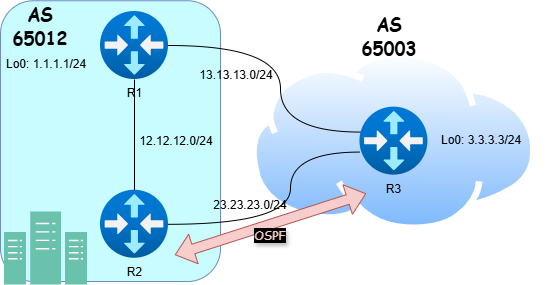

The diagram above was exported from draw.io. Its source (the exported page's mxGraphModel, read from the mxfile embedded in the PNG):
<mxGraphModel dx="1426" dy="777" grid="1" gridSize="10" guides="1" tooltips="1" connect="1" arrows="1" fold="1" page="1" pageScale="1" pageWidth="850" pageHeight="1100" math="0" shadow="0">
  <root>
    <mxCell id="0" />
    <mxCell id="1" parent="0" />
    <mxCell id="T7S_h1P1UpNH-3968J-K-4" value="" style="image;aspect=fixed;perimeter=ellipsePerimeter;html=1;align=center;shadow=0;dashed=0;spacingTop=3;image=img/lib/active_directory/internet_cloud.svg;direction=east;" vertex="1" parent="1">
      <mxGeometry x="270" y="279.25" width="286.9" height="180.75" as="geometry" />
    </mxCell>
    <mxCell id="T7S_h1P1UpNH-3968J-K-5" value="" style="rounded=1;whiteSpace=wrap;html=1;fillColor=#C8FCFF;strokeColor=#6c8ebf;" vertex="1" parent="1">
      <mxGeometry x="20" y="229.25" width="220" height="280.75" as="geometry" />
    </mxCell>
    <mxCell id="T7S_h1P1UpNH-3968J-K-6" value="" style="sketch=0;pointerEvents=1;shadow=0;dashed=0;html=1;strokeColor=#82b366;fillColor=#6AC2AD;labelPosition=center;verticalLabelPosition=bottom;verticalAlign=top;align=center;outlineConnect=0;shape=mxgraph.veeam2.datacenter;" vertex="1" parent="1">
      <mxGeometry x="23.5" y="440" width="83" height="73" as="geometry" />
    </mxCell>
    <mxCell id="T7S_h1P1UpNH-3968J-K-29" style="edgeStyle=orthogonalEdgeStyle;rounded=0;orthogonalLoop=1;jettySize=auto;html=1;endArrow=none;startFill=0;" edge="1" parent="1" source="T7S_h1P1UpNH-3968J-K-9" target="T7S_h1P1UpNH-3968J-K-14">
      <mxGeometry relative="1" as="geometry" />
    </mxCell>
    <mxCell id="T7S_h1P1UpNH-3968J-K-30" style="edgeStyle=orthogonalEdgeStyle;rounded=0;orthogonalLoop=1;jettySize=auto;html=1;curved=1;endArrow=none;startFill=0;entryX=0.014;entryY=0.367;entryDx=0;entryDy=0;entryPerimeter=0;" edge="1" parent="1" source="T7S_h1P1UpNH-3968J-K-9" target="T7S_h1P1UpNH-3968J-K-12">
      <mxGeometry relative="1" as="geometry">
        <Array as="points">
          <mxPoint x="300" y="274" />
          <mxPoint x="300" y="360" />
          <mxPoint x="380" y="360" />
        </Array>
      </mxGeometry>
    </mxCell>
    <mxCell id="T7S_h1P1UpNH-3968J-K-9" value="&lt;span style=&quot;text-wrap-mode: wrap;&quot;&gt;R1&lt;/span&gt;" style="image;aspect=fixed;html=1;points=[];align=center;fontSize=12;image=img/lib/azure2/networking/Virtual_Router.svg;fontColor=light-dark(#000000,#000000);labelBackgroundColor=none;" vertex="1" parent="1">
      <mxGeometry x="120" y="240" width="68" height="68" as="geometry" />
    </mxCell>
    <mxCell id="T7S_h1P1UpNH-3968J-K-10" value="&lt;span style=&quot;forced-color-adjust: none; font-family: Helvetica; font-size: 12px; font-style: normal; font-variant-ligatures: normal; font-variant-caps: normal; font-weight: 400; letter-spacing: normal; orphans: 2; text-align: center; text-indent: 0px; text-transform: none; widows: 2; word-spacing: 0px; -webkit-text-stroke-width: 0px; white-space: normal; text-decoration-thickness: initial; text-decoration-style: initial; text-decoration-color: initial; box-shadow: none !important;&quot;&gt;Lo0: 1.1.1.1/24&lt;/span&gt;" style="text;whiteSpace=wrap;html=1;fontColor=light-dark(#000000,#000000);labelBackgroundColor=none;" vertex="1" parent="1">
      <mxGeometry x="23.5" y="279.25" width="110" height="40" as="geometry" />
    </mxCell>
    <mxCell id="T7S_h1P1UpNH-3968J-K-12" value="&lt;span style=&quot;text-wrap-mode: wrap;&quot;&gt;R3&lt;/span&gt;" style="image;aspect=fixed;html=1;points=[];align=center;fontSize=12;image=img/lib/azure2/networking/Virtual_Router.svg;fontColor=light-dark(#000000,#000000);labelBackgroundColor=none;" vertex="1" parent="1">
      <mxGeometry x="379.45" y="335.625" width="68" height="68" as="geometry" />
    </mxCell>
    <mxCell id="T7S_h1P1UpNH-3968J-K-31" style="edgeStyle=orthogonalEdgeStyle;rounded=0;orthogonalLoop=1;jettySize=auto;html=1;endArrow=none;startFill=0;curved=1;entryX=-0.002;entryY=0.661;entryDx=0;entryDy=0;entryPerimeter=0;" edge="1" parent="1" source="T7S_h1P1UpNH-3968J-K-14" target="T7S_h1P1UpNH-3968J-K-12">
      <mxGeometry relative="1" as="geometry">
        <Array as="points">
          <mxPoint x="310" y="453" />
          <mxPoint x="310" y="380" />
          <mxPoint x="379" y="380" />
        </Array>
      </mxGeometry>
    </mxCell>
    <mxCell id="T7S_h1P1UpNH-3968J-K-14" value="&lt;span style=&quot;text-wrap-mode: wrap;&quot;&gt;R2&lt;/span&gt;" style="image;aspect=fixed;html=1;points=[];align=center;fontSize=12;image=img/lib/azure2/networking/Virtual_Router.svg;fontColor=light-dark(#000000,#000000);labelBackgroundColor=none;" vertex="1" parent="1">
      <mxGeometry x="120" y="418.75" width="68" height="68" as="geometry" />
    </mxCell>
    <mxCell id="T7S_h1P1UpNH-3968J-K-18" value="&lt;font face=&quot;Comic Sans MS&quot;&gt;&lt;b&gt;AS 65012&lt;/b&gt;&lt;/font&gt;" style="text;html=1;align=center;verticalAlign=middle;whiteSpace=wrap;rounded=0;fontSize=18;" vertex="1" parent="1">
      <mxGeometry x="30" y="240" width="60" height="30" as="geometry" />
    </mxCell>
    <mxCell id="T7S_h1P1UpNH-3968J-K-20" value="&lt;font face=&quot;Comic Sans MS&quot;&gt;&lt;b&gt;AS 65003&lt;/b&gt;&lt;/font&gt;" style="text;html=1;align=center;verticalAlign=middle;whiteSpace=wrap;rounded=0;fontSize=18;" vertex="1" parent="1">
      <mxGeometry x="379.45" y="250" width="60" height="30" as="geometry" />
    </mxCell>
    <mxCell id="T7S_h1P1UpNH-3968J-K-23" value="12.12.12.0/24" style="text;html=1;align=center;verticalAlign=middle;whiteSpace=wrap;rounded=0;" vertex="1" parent="1">
      <mxGeometry x="166" y="354.63" width="60" height="30" as="geometry" />
    </mxCell>
    <mxCell id="T7S_h1P1UpNH-3968J-K-24" value="13.13.13.0/24" style="text;html=1;align=center;verticalAlign=middle;whiteSpace=wrap;rounded=0;" vertex="1" parent="1">
      <mxGeometry x="226" y="289.25" width="60" height="30" as="geometry" />
    </mxCell>
    <mxCell id="T7S_h1P1UpNH-3968J-K-25" value="23.23.23.0/24" style="text;html=1;align=center;verticalAlign=middle;whiteSpace=wrap;rounded=0;" vertex="1" parent="1">
      <mxGeometry x="240" y="418.75" width="60" height="30" as="geometry" />
    </mxCell>
    <mxCell id="T7S_h1P1UpNH-3968J-K-33" value="" style="shape=flexArrow;endArrow=classic;startArrow=classic;html=1;rounded=0;fillColor=#f8cecc;strokeColor=#b85450;" edge="1" parent="1">
      <mxGeometry width="100" height="100" relative="1" as="geometry">
        <mxPoint x="194.28" y="483.41676430911554" as="sourcePoint" />
        <mxPoint x="385.73" y="422.07823569088447" as="targetPoint" />
      </mxGeometry>
    </mxCell>
    <mxCell id="T7S_h1P1UpNH-3968J-K-36" value="&lt;span style=&quot;forced-color-adjust: none; font-family: Helvetica; font-size: 12px; font-style: normal; font-variant-ligatures: normal; font-variant-caps: normal; font-weight: 400; letter-spacing: normal; orphans: 2; text-align: center; text-indent: 0px; text-transform: none; widows: 2; word-spacing: 0px; -webkit-text-stroke-width: 0px; white-space: normal; text-decoration-thickness: initial; text-decoration-style: initial; text-decoration-color: initial; box-shadow: none !important;&quot;&gt;Lo0: 3.3.3.3/24&lt;/span&gt;" style="text;whiteSpace=wrap;html=1;fontColor=light-dark(#000000,#000000);labelBackgroundColor=none;" vertex="1" parent="1">
      <mxGeometry x="459" y="354.63" width="110" height="40" as="geometry" />
    </mxCell>
    <mxCell id="T7S_h1P1UpNH-3968J-K-37" value="&lt;font style=&quot;color: light-dark(rgb(248, 206, 204), rgb(237, 237, 237));&quot;&gt;OSPF&lt;/font&gt;" style="text;html=1;align=center;verticalAlign=middle;whiteSpace=wrap;rounded=0;labelBackgroundColor=#000000;textShadow=1;labelBorderColor=none;fontFamily=Comic Sans MS;" vertex="1" parent="1">
      <mxGeometry x="260" y="448.75" width="60" height="30" as="geometry" />
    </mxCell>
  </root>
</mxGraphModel>